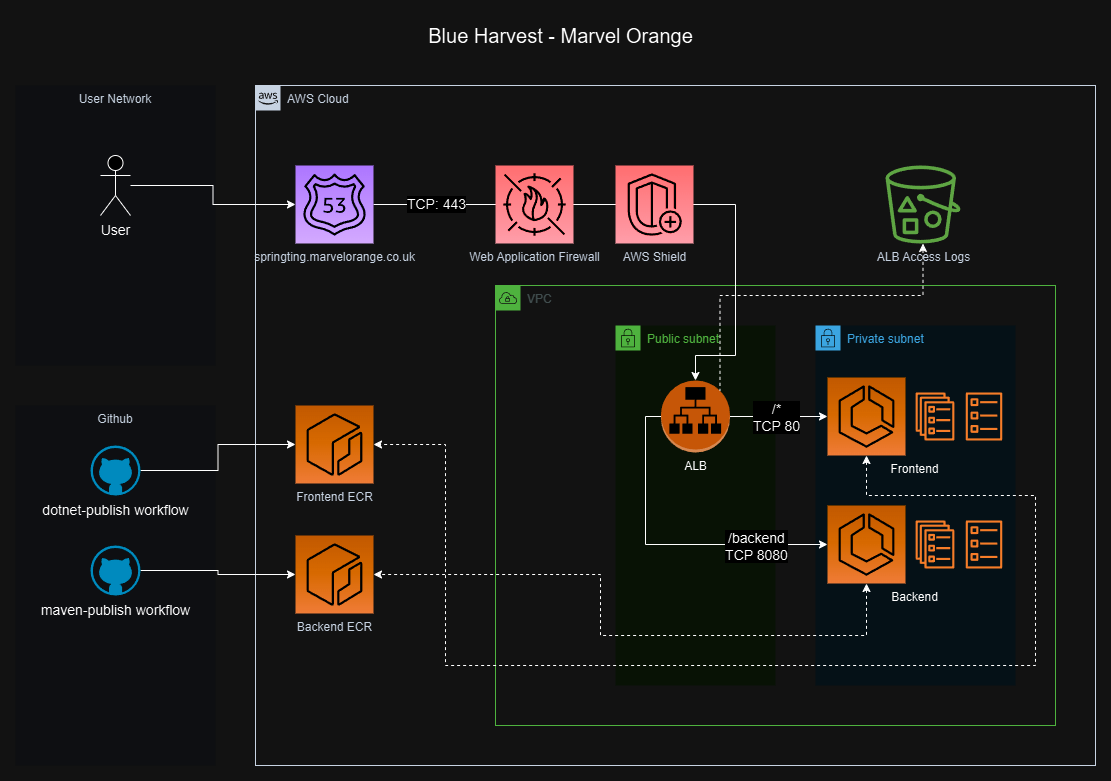

The diagram above was exported from draw.io. Its source (the exported page's mxGraphModel, read from the mxfile embedded in the PNG):
<mxGraphModel dx="2074" dy="1098" grid="1" gridSize="10" guides="1" tooltips="1" connect="1" arrows="1" fold="1" page="1" pageScale="1" pageWidth="1169" pageHeight="827" math="0" shadow="0">
  <root>
    <mxCell id="0" />
    <mxCell id="1" parent="0" />
    <mxCell id="xeNt2EiYQWwQvFAwMQvV-1" value="AWS Cloud" style="points=[[0,0],[0.25,0],[0.5,0],[0.75,0],[1,0],[1,0.25],[1,0.5],[1,0.75],[1,1],[0.75,1],[0.5,1],[0.25,1],[0,1],[0,0.75],[0,0.5],[0,0.25]];outlineConnect=0;gradientColor=none;html=1;whiteSpace=wrap;fontSize=12;fontStyle=0;container=1;pointerEvents=0;collapsible=0;recursiveResize=0;shape=mxgraph.aws4.group;grIcon=mxgraph.aws4.group_aws_cloud_alt;strokeColor=#232F3E;fillColor=none;verticalAlign=top;align=left;spacingLeft=30;fontColor=#232F3E;dashed=0;" parent="1" vertex="1">
      <mxGeometry x="280" y="80" width="840" height="680" as="geometry" />
    </mxCell>
    <mxCell id="xeNt2EiYQWwQvFAwMQvV-3" value="VPC" style="points=[[0,0],[0.25,0],[0.5,0],[0.75,0],[1,0],[1,0.25],[1,0.5],[1,0.75],[1,1],[0.75,1],[0.5,1],[0.25,1],[0,1],[0,0.75],[0,0.5],[0,0.25]];outlineConnect=0;gradientColor=none;html=1;whiteSpace=wrap;fontSize=12;fontStyle=0;container=1;pointerEvents=0;collapsible=0;recursiveResize=0;shape=mxgraph.aws4.group;grIcon=mxgraph.aws4.group_vpc;strokeColor=#248814;fillColor=none;verticalAlign=top;align=left;spacingLeft=30;fontColor=#AAB7B8;dashed=0;" parent="xeNt2EiYQWwQvFAwMQvV-1" vertex="1">
      <mxGeometry x="240" y="200" width="560" height="440" as="geometry" />
    </mxCell>
    <mxCell id="xeNt2EiYQWwQvFAwMQvV-4" value="Public subnet" style="points=[[0,0],[0.25,0],[0.5,0],[0.75,0],[1,0],[1,0.25],[1,0.5],[1,0.75],[1,1],[0.75,1],[0.5,1],[0.25,1],[0,1],[0,0.75],[0,0.5],[0,0.25]];outlineConnect=0;gradientColor=none;html=1;whiteSpace=wrap;fontSize=12;fontStyle=0;container=1;pointerEvents=0;collapsible=0;recursiveResize=0;shape=mxgraph.aws4.group;grIcon=mxgraph.aws4.group_security_group;grStroke=0;strokeColor=#248814;fillColor=#E9F3E6;verticalAlign=top;align=left;spacingLeft=30;fontColor=#248814;dashed=0;" parent="xeNt2EiYQWwQvFAwMQvV-3" vertex="1">
      <mxGeometry x="120" y="40" width="160" height="360" as="geometry" />
    </mxCell>
    <mxCell id="xeNt2EiYQWwQvFAwMQvV-7" value="ALB" style="outlineConnect=0;dashed=0;verticalLabelPosition=bottom;verticalAlign=top;align=center;html=1;shape=mxgraph.aws3.application_load_balancer;fillColor=#F58536;gradientColor=none;" parent="xeNt2EiYQWwQvFAwMQvV-4" vertex="1">
      <mxGeometry x="45.5" y="55" width="69" height="72" as="geometry" />
    </mxCell>
    <mxCell id="xeNt2EiYQWwQvFAwMQvV-5" value="Private subnet" style="points=[[0,0],[0.25,0],[0.5,0],[0.75,0],[1,0],[1,0.25],[1,0.5],[1,0.75],[1,1],[0.75,1],[0.5,1],[0.25,1],[0,1],[0,0.75],[0,0.5],[0,0.25]];outlineConnect=0;gradientColor=none;html=1;whiteSpace=wrap;fontSize=12;fontStyle=0;container=1;pointerEvents=0;collapsible=0;recursiveResize=0;shape=mxgraph.aws4.group;grIcon=mxgraph.aws4.group_security_group;grStroke=0;strokeColor=#147EBA;fillColor=#E6F2F8;verticalAlign=top;align=left;spacingLeft=30;fontColor=#147EBA;dashed=0;" parent="xeNt2EiYQWwQvFAwMQvV-3" vertex="1">
      <mxGeometry x="320" y="40" width="200" height="360" as="geometry" />
    </mxCell>
    <mxCell id="xeNt2EiYQWwQvFAwMQvV-11" value="Frontend" style="group;labelPosition=center;verticalLabelPosition=bottom;align=center;verticalAlign=top;" parent="xeNt2EiYQWwQvFAwMQvV-5" vertex="1" connectable="0">
      <mxGeometry x="12" y="52" width="175" height="78" as="geometry" />
    </mxCell>
    <mxCell id="xeNt2EiYQWwQvFAwMQvV-8" value="" style="sketch=0;points=[[0,0,0],[0.25,0,0],[0.5,0,0],[0.75,0,0],[1,0,0],[0,1,0],[0.25,1,0],[0.5,1,0],[0.75,1,0],[1,1,0],[0,0.25,0],[0,0.5,0],[0,0.75,0],[1,0.25,0],[1,0.5,0],[1,0.75,0]];outlineConnect=0;fontColor=#232F3E;gradientColor=#F78E04;gradientDirection=north;fillColor=#D05C17;strokeColor=#ffffff;dashed=0;verticalLabelPosition=bottom;verticalAlign=top;align=center;html=1;fontSize=12;fontStyle=0;aspect=fixed;shape=mxgraph.aws4.resourceIcon;resIcon=mxgraph.aws4.ecs;" parent="xeNt2EiYQWwQvFAwMQvV-11" vertex="1">
      <mxGeometry width="78" height="78" as="geometry" />
    </mxCell>
    <mxCell id="xeNt2EiYQWwQvFAwMQvV-9" value="" style="sketch=0;outlineConnect=0;fontColor=#232F3E;gradientColor=none;fillColor=#D45B07;strokeColor=none;dashed=0;verticalLabelPosition=bottom;verticalAlign=top;align=center;html=1;fontSize=12;fontStyle=0;aspect=fixed;pointerEvents=1;shape=mxgraph.aws4.ecs_service;" parent="xeNt2EiYQWwQvFAwMQvV-11" vertex="1">
      <mxGeometry x="88" y="15" width="39" height="48" as="geometry" />
    </mxCell>
    <mxCell id="xeNt2EiYQWwQvFAwMQvV-10" value="" style="sketch=0;outlineConnect=0;fontColor=#232F3E;gradientColor=none;fillColor=#D45B07;strokeColor=none;dashed=0;verticalLabelPosition=bottom;verticalAlign=top;align=center;html=1;fontSize=12;fontStyle=0;aspect=fixed;pointerEvents=1;shape=mxgraph.aws4.ecs_task;" parent="xeNt2EiYQWwQvFAwMQvV-11" vertex="1">
      <mxGeometry x="138" y="15" width="37" height="48" as="geometry" />
    </mxCell>
    <mxCell id="xeNt2EiYQWwQvFAwMQvV-12" value="Backend" style="group;labelPosition=center;verticalLabelPosition=bottom;align=center;verticalAlign=top;" parent="xeNt2EiYQWwQvFAwMQvV-5" vertex="1" connectable="0">
      <mxGeometry x="12" y="180" width="175" height="78" as="geometry" />
    </mxCell>
    <mxCell id="xeNt2EiYQWwQvFAwMQvV-13" value="" style="sketch=0;points=[[0,0,0],[0.25,0,0],[0.5,0,0],[0.75,0,0],[1,0,0],[0,1,0],[0.25,1,0],[0.5,1,0],[0.75,1,0],[1,1,0],[0,0.25,0],[0,0.5,0],[0,0.75,0],[1,0.25,0],[1,0.5,0],[1,0.75,0]];outlineConnect=0;fontColor=#232F3E;gradientColor=#F78E04;gradientDirection=north;fillColor=#D05C17;strokeColor=#ffffff;dashed=0;verticalLabelPosition=bottom;verticalAlign=top;align=center;html=1;fontSize=12;fontStyle=0;aspect=fixed;shape=mxgraph.aws4.resourceIcon;resIcon=mxgraph.aws4.ecs;" parent="xeNt2EiYQWwQvFAwMQvV-12" vertex="1">
      <mxGeometry width="78" height="78" as="geometry" />
    </mxCell>
    <mxCell id="xeNt2EiYQWwQvFAwMQvV-14" value="" style="sketch=0;outlineConnect=0;fontColor=#232F3E;gradientColor=none;fillColor=#D45B07;strokeColor=none;dashed=0;verticalLabelPosition=bottom;verticalAlign=top;align=center;html=1;fontSize=12;fontStyle=0;aspect=fixed;pointerEvents=1;shape=mxgraph.aws4.ecs_service;" parent="xeNt2EiYQWwQvFAwMQvV-12" vertex="1">
      <mxGeometry x="88" y="15" width="39" height="48" as="geometry" />
    </mxCell>
    <mxCell id="xeNt2EiYQWwQvFAwMQvV-15" value="" style="sketch=0;outlineConnect=0;fontColor=#232F3E;gradientColor=none;fillColor=#D45B07;strokeColor=none;dashed=0;verticalLabelPosition=bottom;verticalAlign=top;align=center;html=1;fontSize=12;fontStyle=0;aspect=fixed;pointerEvents=1;shape=mxgraph.aws4.ecs_task;" parent="xeNt2EiYQWwQvFAwMQvV-12" vertex="1">
      <mxGeometry x="138" y="15" width="37" height="48" as="geometry" />
    </mxCell>
    <mxCell id="xeNt2EiYQWwQvFAwMQvV-16" value="" style="edgeStyle=orthogonalEdgeStyle;rounded=0;orthogonalLoop=1;jettySize=auto;html=1;" parent="xeNt2EiYQWwQvFAwMQvV-3" source="xeNt2EiYQWwQvFAwMQvV-7" target="xeNt2EiYQWwQvFAwMQvV-8" edge="1">
      <mxGeometry relative="1" as="geometry" />
    </mxCell>
    <mxCell id="xeNt2EiYQWwQvFAwMQvV-20" value="/*&lt;br&gt;TCP 80" style="edgeLabel;html=1;align=center;verticalAlign=middle;resizable=0;points=[];fontSize=14;" parent="xeNt2EiYQWwQvFAwMQvV-16" vertex="1" connectable="0">
      <mxGeometry x="-0.3333" y="-3" relative="1" as="geometry">
        <mxPoint x="13" y="-3" as="offset" />
      </mxGeometry>
    </mxCell>
    <mxCell id="xeNt2EiYQWwQvFAwMQvV-18" value="" style="edgeStyle=orthogonalEdgeStyle;rounded=0;orthogonalLoop=1;jettySize=auto;html=1;entryX=0;entryY=0.5;entryDx=0;entryDy=0;entryPerimeter=0;" parent="xeNt2EiYQWwQvFAwMQvV-3" source="xeNt2EiYQWwQvFAwMQvV-7" target="xeNt2EiYQWwQvFAwMQvV-13" edge="1">
      <mxGeometry relative="1" as="geometry">
        <mxPoint x="200" y="253" as="targetPoint" />
        <Array as="points">
          <mxPoint x="150" y="131" />
          <mxPoint x="150" y="259" />
        </Array>
      </mxGeometry>
    </mxCell>
    <mxCell id="xeNt2EiYQWwQvFAwMQvV-19" value="/backend&lt;br&gt;TCP 8080" style="edgeLabel;html=1;align=center;verticalAlign=middle;resizable=0;points=[];fontSize=14;" parent="xeNt2EiYQWwQvFAwMQvV-18" vertex="1" connectable="0">
      <mxGeometry x="0.5576" y="-1" relative="1" as="geometry">
        <mxPoint x="1" as="offset" />
      </mxGeometry>
    </mxCell>
    <mxCell id="xeNt2EiYQWwQvFAwMQvV-6" value="Frontend ECR" style="sketch=0;points=[[0,0,0],[0.25,0,0],[0.5,0,0],[0.75,0,0],[1,0,0],[0,1,0],[0.25,1,0],[0.5,1,0],[0.75,1,0],[1,1,0],[0,0.25,0],[0,0.5,0],[0,0.75,0],[1,0.25,0],[1,0.5,0],[1,0.75,0]];outlineConnect=0;fontColor=#232F3E;gradientColor=#F78E04;gradientDirection=north;fillColor=#D05C17;strokeColor=#ffffff;dashed=0;verticalLabelPosition=bottom;verticalAlign=top;align=center;html=1;fontSize=12;fontStyle=0;aspect=fixed;shape=mxgraph.aws4.resourceIcon;resIcon=mxgraph.aws4.ecr;" parent="xeNt2EiYQWwQvFAwMQvV-1" vertex="1">
      <mxGeometry x="40" y="320" width="78" height="78" as="geometry" />
    </mxCell>
    <mxCell id="xeNt2EiYQWwQvFAwMQvV-30" value="" style="edgeStyle=orthogonalEdgeStyle;rounded=0;orthogonalLoop=1;jettySize=auto;html=1;fontSize=14;entryX=0.5;entryY=0;entryDx=0;entryDy=0;entryPerimeter=0;" parent="xeNt2EiYQWwQvFAwMQvV-1" source="xeNt2EiYQWwQvFAwMQvV-21" target="xeNt2EiYQWwQvFAwMQvV-7" edge="1">
      <mxGeometry relative="1" as="geometry">
        <mxPoint x="177" y="119" as="targetPoint" />
        <Array as="points">
          <mxPoint x="480" y="119" />
          <mxPoint x="480" y="270" />
          <mxPoint x="440" y="270" />
        </Array>
      </mxGeometry>
    </mxCell>
    <mxCell id="xeNt2EiYQWwQvFAwMQvV-31" value="TCP: 443" style="edgeLabel;html=1;align=center;verticalAlign=middle;resizable=0;points=[];fontSize=14;" parent="xeNt2EiYQWwQvFAwMQvV-30" vertex="1" connectable="0">
      <mxGeometry x="-0.7855" y="1" relative="1" as="geometry">
        <mxPoint as="offset" />
      </mxGeometry>
    </mxCell>
    <mxCell id="xeNt2EiYQWwQvFAwMQvV-21" value="springting.marvelorange.co.uk" style="sketch=0;points=[[0,0,0],[0.25,0,0],[0.5,0,0],[0.75,0,0],[1,0,0],[0,1,0],[0.25,1,0],[0.5,1,0],[0.75,1,0],[1,1,0],[0,0.25,0],[0,0.5,0],[0,0.75,0],[1,0.25,0],[1,0.5,0],[1,0.75,0]];outlineConnect=0;fontColor=#232F3E;gradientColor=#945DF2;gradientDirection=north;fillColor=#5A30B5;strokeColor=#ffffff;dashed=0;verticalLabelPosition=bottom;verticalAlign=top;align=center;html=1;fontSize=12;fontStyle=0;aspect=fixed;shape=mxgraph.aws4.resourceIcon;resIcon=mxgraph.aws4.route_53;" parent="xeNt2EiYQWwQvFAwMQvV-1" vertex="1">
      <mxGeometry x="40" y="80" width="78" height="78" as="geometry" />
    </mxCell>
    <mxCell id="xeNt2EiYQWwQvFAwMQvV-26" value="Web Application Firewall" style="sketch=0;points=[[0,0,0],[0.25,0,0],[0.5,0,0],[0.75,0,0],[1,0,0],[0,1,0],[0.25,1,0],[0.5,1,0],[0.75,1,0],[1,1,0],[0,0.25,0],[0,0.5,0],[0,0.75,0],[1,0.25,0],[1,0.5,0],[1,0.75,0]];outlineConnect=0;fontColor=#232F3E;gradientColor=#F54749;gradientDirection=north;fillColor=#C7131F;strokeColor=#ffffff;dashed=0;verticalLabelPosition=bottom;verticalAlign=top;align=center;html=1;fontSize=12;fontStyle=0;aspect=fixed;shape=mxgraph.aws4.resourceIcon;resIcon=mxgraph.aws4.waf;" parent="xeNt2EiYQWwQvFAwMQvV-1" vertex="1">
      <mxGeometry x="240" y="80" width="78" height="78" as="geometry" />
    </mxCell>
    <mxCell id="xeNt2EiYQWwQvFAwMQvV-27" value="AWS Shield" style="sketch=0;points=[[0,0,0],[0.25,0,0],[0.5,0,0],[0.75,0,0],[1,0,0],[0,1,0],[0.25,1,0],[0.5,1,0],[0.75,1,0],[1,1,0],[0,0.25,0],[0,0.5,0],[0,0.75,0],[1,0.25,0],[1,0.5,0],[1,0.75,0]];outlineConnect=0;fontColor=#232F3E;gradientColor=#F54749;gradientDirection=north;fillColor=#C7131F;strokeColor=#ffffff;dashed=0;verticalLabelPosition=bottom;verticalAlign=top;align=center;html=1;fontSize=12;fontStyle=0;aspect=fixed;shape=mxgraph.aws4.resourceIcon;resIcon=mxgraph.aws4.shield;" parent="xeNt2EiYQWwQvFAwMQvV-1" vertex="1">
      <mxGeometry x="360" y="80" width="78" height="78" as="geometry" />
    </mxCell>
    <mxCell id="xeNt2EiYQWwQvFAwMQvV-35" value="Backend ECR" style="sketch=0;points=[[0,0,0],[0.25,0,0],[0.5,0,0],[0.75,0,0],[1,0,0],[0,1,0],[0.25,1,0],[0.5,1,0],[0.75,1,0],[1,1,0],[0,0.25,0],[0,0.5,0],[0,0.75,0],[1,0.25,0],[1,0.5,0],[1,0.75,0]];outlineConnect=0;fontColor=#232F3E;gradientColor=#F78E04;gradientDirection=north;fillColor=#D05C17;strokeColor=#ffffff;dashed=0;verticalLabelPosition=bottom;verticalAlign=top;align=center;html=1;fontSize=12;fontStyle=0;aspect=fixed;shape=mxgraph.aws4.resourceIcon;resIcon=mxgraph.aws4.ecr;" parent="xeNt2EiYQWwQvFAwMQvV-1" vertex="1">
      <mxGeometry x="40" y="450" width="78" height="78" as="geometry" />
    </mxCell>
    <mxCell id="xeNt2EiYQWwQvFAwMQvV-42" value="" style="edgeStyle=orthogonalEdgeStyle;rounded=0;orthogonalLoop=1;jettySize=auto;html=1;fontSize=14;startArrow=classic;startFill=1;dashed=1;" parent="xeNt2EiYQWwQvFAwMQvV-1" source="xeNt2EiYQWwQvFAwMQvV-13" target="xeNt2EiYQWwQvFAwMQvV-35" edge="1">
      <mxGeometry relative="1" as="geometry">
        <mxPoint x="611" y="578" as="targetPoint" />
        <Array as="points">
          <mxPoint x="611" y="550" />
          <mxPoint x="345" y="550" />
          <mxPoint x="345" y="489" />
        </Array>
      </mxGeometry>
    </mxCell>
    <mxCell id="xeNt2EiYQWwQvFAwMQvV-43" value="" style="edgeStyle=orthogonalEdgeStyle;rounded=0;orthogonalLoop=1;jettySize=auto;html=1;fontSize=14;startArrow=classic;startFill=1;dashed=1;" parent="xeNt2EiYQWwQvFAwMQvV-1" source="xeNt2EiYQWwQvFAwMQvV-8" target="xeNt2EiYQWwQvFAwMQvV-6" edge="1">
      <mxGeometry relative="1" as="geometry">
        <Array as="points">
          <mxPoint x="611" y="410" />
          <mxPoint x="780" y="410" />
          <mxPoint x="780" y="580" />
          <mxPoint x="190" y="580" />
          <mxPoint x="190" y="359" />
        </Array>
      </mxGeometry>
    </mxCell>
    <mxCell id="xeNt2EiYQWwQvFAwMQvV-48" value="" style="edgeStyle=orthogonalEdgeStyle;rounded=0;orthogonalLoop=1;jettySize=auto;html=1;dashed=1;fontSize=14;startArrow=classic;startFill=1;entryX=0.855;entryY=0.145;entryDx=0;entryDy=0;entryPerimeter=0;endArrow=none;endFill=0;" parent="xeNt2EiYQWwQvFAwMQvV-1" source="xeNt2EiYQWwQvFAwMQvV-45" target="xeNt2EiYQWwQvFAwMQvV-7" edge="1">
      <mxGeometry relative="1" as="geometry">
        <mxPoint x="762.5" y="119" as="targetPoint" />
        <Array as="points">
          <mxPoint x="668" y="210" />
          <mxPoint x="465" y="210" />
        </Array>
      </mxGeometry>
    </mxCell>
    <mxCell id="xeNt2EiYQWwQvFAwMQvV-45" value="ALB Access Logs" style="sketch=0;outlineConnect=0;fontColor=#232F3E;gradientColor=none;fillColor=#3F8624;strokeColor=none;dashed=0;verticalLabelPosition=bottom;verticalAlign=top;align=center;html=1;fontSize=12;fontStyle=0;aspect=fixed;pointerEvents=1;shape=mxgraph.aws4.bucket_with_objects;" parent="xeNt2EiYQWwQvFAwMQvV-1" vertex="1">
      <mxGeometry x="630" y="80" width="75" height="78" as="geometry" />
    </mxCell>
    <mxCell id="xeNt2EiYQWwQvFAwMQvV-2" value="Github" style="fillColor=#EFF0F3;strokeColor=none;dashed=0;verticalAlign=top;fontStyle=0;fontColor=#232F3D;" parent="1" vertex="1">
      <mxGeometry x="40" y="400" width="200" height="360" as="geometry" />
    </mxCell>
    <mxCell id="xeNt2EiYQWwQvFAwMQvV-22" value="User Network" style="fillColor=#EFF0F3;strokeColor=none;dashed=0;verticalAlign=top;fontStyle=0;fontColor=#232F3D;" parent="1" vertex="1">
      <mxGeometry x="40" y="80" width="200" height="280" as="geometry" />
    </mxCell>
    <mxCell id="xeNt2EiYQWwQvFAwMQvV-25" value="" style="edgeStyle=orthogonalEdgeStyle;rounded=0;orthogonalLoop=1;jettySize=auto;html=1;fontSize=14;" parent="1" source="xeNt2EiYQWwQvFAwMQvV-23" target="xeNt2EiYQWwQvFAwMQvV-21" edge="1">
      <mxGeometry relative="1" as="geometry">
        <mxPoint x="235" y="180" as="targetPoint" />
      </mxGeometry>
    </mxCell>
    <mxCell id="xeNt2EiYQWwQvFAwMQvV-23" value="User" style="shape=umlActor;verticalLabelPosition=bottom;verticalAlign=top;html=1;outlineConnect=0;fontSize=14;" parent="1" vertex="1">
      <mxGeometry x="125" y="150" width="30" height="60" as="geometry" />
    </mxCell>
    <mxCell id="xeNt2EiYQWwQvFAwMQvV-37" value="" style="edgeStyle=orthogonalEdgeStyle;rounded=0;orthogonalLoop=1;jettySize=auto;html=1;fontSize=14;entryX=0;entryY=0.5;entryDx=0;entryDy=0;entryPerimeter=0;" parent="1" source="xeNt2EiYQWwQvFAwMQvV-33" target="xeNt2EiYQWwQvFAwMQvV-6" edge="1">
      <mxGeometry relative="1" as="geometry">
        <mxPoint x="210" y="465" as="targetPoint" />
      </mxGeometry>
    </mxCell>
    <mxCell id="xeNt2EiYQWwQvFAwMQvV-33" value="dotnet-publish workflow" style="verticalLabelPosition=bottom;html=1;verticalAlign=top;align=center;strokeColor=none;fillColor=#00BEF2;shape=mxgraph.azure.github_code;pointerEvents=1;fontSize=14;" parent="1" vertex="1">
      <mxGeometry x="115" y="440" width="50" height="50" as="geometry" />
    </mxCell>
    <mxCell id="xeNt2EiYQWwQvFAwMQvV-39" value="" style="edgeStyle=orthogonalEdgeStyle;rounded=0;orthogonalLoop=1;jettySize=auto;html=1;fontSize=14;" parent="1" source="xeNt2EiYQWwQvFAwMQvV-34" target="xeNt2EiYQWwQvFAwMQvV-35" edge="1">
      <mxGeometry relative="1" as="geometry">
        <mxPoint x="210" y="565" as="targetPoint" />
      </mxGeometry>
    </mxCell>
    <mxCell id="xeNt2EiYQWwQvFAwMQvV-34" value="maven-publish workflow" style="verticalLabelPosition=bottom;html=1;verticalAlign=top;align=center;strokeColor=none;fillColor=#00BEF2;shape=mxgraph.azure.github_code;pointerEvents=1;fontSize=14;" parent="1" vertex="1">
      <mxGeometry x="115" y="540" width="50" height="50" as="geometry" />
    </mxCell>
    <mxCell id="9iPToW0YOzSCxG8Srozf-1" value="Blue Harvest - Marvel Orange" style="text;html=1;align=center;verticalAlign=middle;resizable=0;points=[];autosize=1;strokeColor=none;fillColor=none;fontSize=20;" vertex="1" parent="1">
      <mxGeometry x="440" y="10" width="290" height="40" as="geometry" />
    </mxCell>
  </root>
</mxGraphModel>